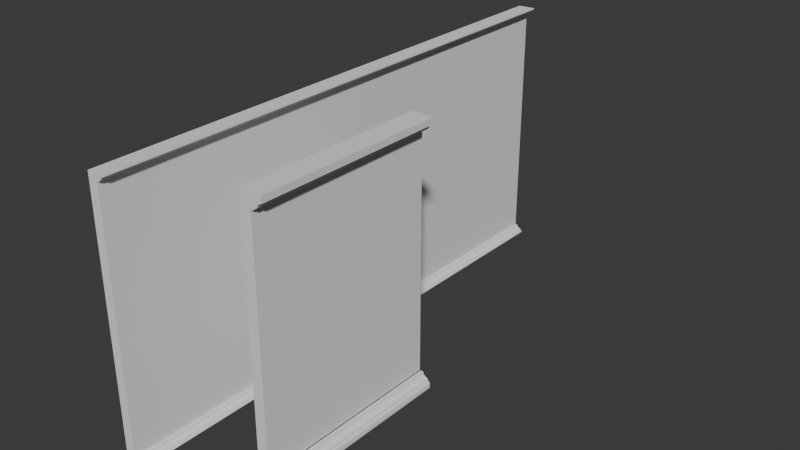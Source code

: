 # Source: paredesesc.blend  (saved by Blender 4.5.91; exported with 4.5.12 LTS)
import bpy
from mathutils import Matrix  # noqa: F401  (used for matrix-valued properties, if any)

bpy.ops.wm.read_factory_settings(use_empty=True)
scene = bpy.context.scene
scene.name = 'Scene'

# ---- node groups
ng_smooth_by_angle = bpy.data.node_groups.new('Smooth by Angle', 'GeometryNodeTree')
_s = ng_smooth_by_angle.interface.new_socket(name='Mesh', in_out='OUTPUT', socket_type='NodeSocketGeometry')
_s = ng_smooth_by_angle.interface.new_socket(name='Mesh', in_out='INPUT', socket_type='NodeSocketGeometry')
_s = ng_smooth_by_angle.interface.new_socket(name='Angle', in_out='INPUT', socket_type='NodeSocketFloat')
_s.subtype = 'ANGLE'
_s.default_value = 0.5236
_s.min_value = 0.0
_s.max_value = 3.142
_s.description = 'Maximum face angle for smooth edges'
_s = ng_smooth_by_angle.interface.new_socket(name='Ignore Sharpness', in_out='INPUT', socket_type='NodeSocketBool')
_s.force_non_field = True
ng_smooth_by_angle.description = 'Set the sharpness of mesh edges based on the angle between the neighboring faces'
ng_smooth_by_angle.is_modifier = True
_N = ng_smooth_by_angle.nodes; _L = ng_smooth_by_angle.links
n0 = _N.new('GeometryNodeSetShadeSmooth'); n0.name = 'Set Shade Smooth'; n0.location = (120, -80)
n0.domain = 'EDGE'
n1 = _N.new('GeometryNodeSetShadeSmooth'); n1.name = 'Set Shade Smooth.001'; n1.location = (300, -80)
n2 = _N.new('NodeGroupOutput'); n2.name = 'Group Output'; n2.location = (480, -80)
n3 = _N.new('GeometryNodeInputMeshEdgeAngle'); n3.name = 'Edge Angle'; n3.location = (-440, -240)
n4 = _N.new('NodeGroupInput'); n4.name = 'Group Input'; n4.location = (-80, -80)
n5 = _N.new('GeometryNodeInputEdgeSmooth'); n5.name = 'Is Edge Smooth'; n5.location = (-260, -120)
n6 = _N.new('GeometryNodeInputShadeSmooth'); n6.name = 'Is Shade Smooth'; n6.location = (-440, -397)
n7 = _N.new('FunctionNodeCompare'); n7.name = 'Compare'; n7.location = (-260, -260)
n7.operation = 'LESS_EQUAL'
n7.inputs[6].default_value = (0.0, 0.0, 0.0, 0.0)
n7.inputs[7].default_value = (0.0, 0.0, 0.0, 0.0)
n8 = _N.new('FunctionNodeBooleanMath'); n8.name = 'Boolean Math.001'; n8.location = (-80, -260)
n9 = _N.new('NodeGroupInput'); n9.name = 'Group Input.001'; n9.location = (-440, -329)
n10 = _N.new('NodeGroupInput'); n10.name = 'Group Input.002'; n10.location = (-259, -189)
n11 = _N.new('FunctionNodeBooleanMath'); n11.name = 'Boolean Math'; n11.location = (-80, -149)
n11.operation = 'OR'
n12 = _N.new('FunctionNodeBooleanMath'); n12.name = 'Boolean Math.002'; n12.location = (-260, -380)
n12.operation = 'OR'
n13 = _N.new('NodeGroupInput'); n13.name = 'Group Input.003'; n13.location = (-440, -460)
_L.new(n3.outputs[0], n7.inputs[0])
_L.new(n1.outputs[0], n2.inputs[0])
_L.new(n9.outputs[1], n7.inputs[1])
_L.new(n7.outputs[0], n8.inputs[0])
_L.new(n4.outputs[0], n0.inputs[0])
_L.new(n0.outputs[0], n1.inputs[0])
_L.new(n8.outputs[0], n0.inputs[2])
_L.new(n10.outputs[2], n11.inputs[1])
_L.new(n5.outputs[0], n11.inputs[0])
_L.new(n11.outputs[0], n0.inputs[1])
_L.new(n13.outputs[2], n12.inputs[1])
_L.new(n6.outputs[0], n12.inputs[0])
_L.new(n12.outputs[0], n8.inputs[1])
n2.is_active_output = True

# ---- world
world_world = bpy.data.worlds.new('World'); scene.world = world_world
world_world.use_nodes = True; world_world.node_tree.nodes.clear()
_N = world_world.node_tree.nodes; _L = world_world.node_tree.links
n0 = _N.new('ShaderNodeOutputWorld'); n0.name = 'World Output'; n0.location = (200, 100)
n1 = _N.new('ShaderNodeBackground'); n1.name = 'Background'; n1.location = (-200, 100)
n1.inputs[0].default_value = (0.05088, 0.05088, 0.05088, 1.0)
_L.new(n1.outputs[0], n0.inputs[0])
n0.is_active_output = True
world_world.color = (0.05088, 0.05088, 0.05088)
world_world.sun_shadow_jitter_overblur = 0.0

# ---- meshes
me_cube_001 = bpy.data.meshes.new('Cube.001')
me_cube_001.from_pydata([(0.14, 4.7, 5.795), (0.14, 4.7, -5.795), (0.14, -4.7, 5.795), (0.14, -4.7, -5.795), (0.7151, 4.7, -6.5), (0.7151, -4.7, -6.5), (0.7151, 4.7, 6.5), (0.7151, -4.7, 6.5), (0.2337, 4.7, -5.795), (0.7151, 4.7, -6.277), (0.3179, 4.7, -5.795), (0.3728, 4.7, -5.927), (0.4262, 4.7, -5.988), (0.5138, 4.7, -6.025), (0.5865, 4.7, -6.068), (0.6188, 4.7, -6.156), (0.6765, 4.7, -6.2), (0.7151, -4.7, -6.277), (0.2337, -4.7, -5.795), (0.6765, -4.7, -6.2), (0.6188, -4.7, -6.156), (0.5865, -4.7, -6.068), (0.5138, -4.7, -6.025), (0.4262, -4.7, -5.988), (0.3728, -4.7, -5.927), (0.3179, -4.7, -5.795), (0.7151, 4.7, 6.277), (0.2337, 4.7, 5.795), (0.7151, 4.7, 6.192), (0.5836, 4.7, 6.138), (0.5225, 4.7, 6.084), (0.485, 4.7, 5.996), (0.4421, 4.7, 5.924), (0.354, 4.7, 5.892), (0.3107, 4.7, 5.834), (0.2337, -4.7, 5.795), (0.7151, -4.7, 6.277), (0.3107, -4.7, 5.834), (0.354, -4.7, 5.892), (0.4421, -4.7, 5.924), (0.485, -4.7, 5.996), (0.5225, -4.7, 6.084), (0.5836, -4.7, 6.138), (0.7151, -4.7, 6.192), (-0.3853, 4.7, 5.795), (-0.3853, 4.7, -5.795), (-0.3853, -4.7, 5.795), (-0.3853, -4.7, -5.795), (-0.3853, 4.7, -6.5), (-0.3853, -4.7, -6.5), (-0.3853, 4.7, 6.5), (-0.3853, -4.7, 6.5), (-0.3853, 4.7, -5.795), (-0.3853, 4.7, -6.277), (-0.3853, 4.7, -5.795), (-0.3853, 4.7, -5.927), (-0.3853, 4.7, -5.988), (-0.3853, 4.7, -6.025), (-0.3853, 4.7, -6.068), (-0.3853, 4.7, -6.156), (-0.3853, 4.7, -6.2), (-0.3853, -4.7, -6.277), (-0.3853, -4.7, -5.795), (-0.3853, -4.7, -6.2), (-0.3853, -4.7, -6.156), (-0.3853, -4.7, -6.068), (-0.3853, -4.7, -6.025), (-0.3853, -4.7, -5.988), (-0.3853, -4.7, -5.927), (-0.3853, -4.7, -5.795), (-0.3853, 4.7, 6.277), (-0.3853, 4.7, 5.795), (-0.3853, 4.7, 6.192), (-0.3853, 4.7, 6.138), (-0.3853, 4.7, 6.084), (-0.3853, 4.7, 5.996), (-0.3853, 4.7, 5.924), (-0.3853, 4.7, 5.892), (-0.3853, 4.7, 5.834), (-0.3853, -4.7, 5.795), (-0.3853, -4.7, 6.277), (-0.3853, -4.7, 5.834), (-0.3853, -4.7, 5.892), (-0.3853, -4.7, 5.924), (-0.3853, -4.7, 5.996), (-0.3853, -4.7, 6.084), (-0.3853, -4.7, 6.138), (-0.3853, -4.7, 6.192)], [], [(1, 0, 2, 3), (8, 18, 25, 10), (10, 25, 24, 11), (11, 24, 23, 12), (12, 23, 22, 13), (13, 22, 21, 14), (14, 21, 20, 15), (15, 20, 19, 16), (16, 19, 17, 9), (26, 36, 43, 28), (28, 43, 42, 29), (29, 42, 41, 30), (30, 41, 40, 31), (31, 40, 39, 32), (32, 39, 38, 33), (33, 38, 37, 34), (34, 37, 35, 27), (4, 9, 17, 5), (1, 3, 18, 8), (26, 6, 7, 36), (2, 0, 27, 35), (13, 14, 58, 57), (8, 10, 54, 52), (43, 36, 80, 87), (27, 0, 44, 71), (21, 22, 66, 65), (32, 33, 77, 76), (6, 26, 70, 50), (38, 39, 83, 82), (25, 18, 62, 69), (28, 29, 73, 72), (36, 7, 51, 80), (14, 15, 59, 58), (42, 43, 87, 86), (2, 35, 79, 46), (20, 21, 65, 64), (33, 34, 78, 77), (10, 11, 55, 54), (37, 38, 82, 81), (24, 25, 69, 68), (29, 30, 74, 73), (15, 16, 60, 59), (41, 42, 86, 85), (19, 20, 64, 63), (34, 27, 71, 78), (11, 12, 56, 55), (0, 1, 45, 44), (35, 37, 81, 79), (23, 24, 68, 67), (30, 31, 75, 74), (3, 2, 46, 47), (16, 9, 53, 60), (40, 41, 85, 84), (17, 19, 63, 61), (9, 4, 48, 53), (12, 13, 57, 56), (5, 17, 61, 49), (22, 23, 67, 66), (31, 32, 76, 75), (26, 28, 72, 70), (1, 8, 52, 45), (39, 40, 84, 83), (18, 3, 47, 62), (49, 61, 53, 48), (61, 63, 60, 53), (63, 64, 59, 60), (64, 65, 58, 59), (65, 66, 57, 58), (66, 67, 56, 57), (67, 68, 55, 56), (68, 69, 54, 55), (69, 62, 52, 54), (62, 47, 45, 52), (47, 46, 44, 45), (46, 79, 71, 44), (79, 81, 78, 71), (81, 82, 77, 78), (82, 83, 76, 77), (83, 84, 75, 76), (84, 85, 74, 75), (85, 86, 73, 74), (86, 87, 72, 73), (87, 80, 70, 72), (80, 51, 50, 70), (6, 50, 51, 7), (5, 49, 48, 4)])
me_cube_001.polygons.foreach_set('use_smooth', [True] * 86)
_uv = me_cube_001.uv_layers.new(name='UVMap')
_uv.uv.foreach_set('vector', [0.3918, 0.5, 0.6082, 0.5, 0.6082, 0.75, 0.3918, 0.75, 0.3918, 0.5, 0.3918, 0.75, 0.3918, 0.75, 0.3918, 0.5, 0.3918, 0.5, 0.3918, 0.75, 0.3914, 0.75, 0.3914, 0.5, 0.3914, 0.5, 0.3914, 0.75, 0.3911, 0.75, 0.3911, 0.5, 0.3911, 0.5, 0.3911, 0.75, 0.3909, 0.75, 0.3909, 0.5, 0.3909, 0.5, 0.3909, 0.75, 0.3853, 0.75, 0.3853, 0.5, 0.3853, 0.5, 0.3853, 0.75, 0.3832, 0.75, 0.3832, 0.5, 0.3832, 0.5, 0.3832, 0.75, 0.3822, 0.75, 0.3822, 0.5, 0.3822, 0.5, 0.3822, 0.75, 0.3803, 0.75, 0.3803, 0.5, 0.6197, 0.5, 0.6197, 0.75, 0.6177, 0.75, 0.6177, 0.5, 0.6177, 0.5, 0.6177, 0.75, 0.6164, 0.75, 0.6164, 0.5, 0.6164, 0.5, 0.6164, 0.75, 0.6151, 0.75, 0.6151, 0.5, 0.6151, 0.5, 0.6151, 0.75, 0.609, 0.75, 0.609, 0.5, 0.609, 0.5, 0.609, 0.75, 0.6087, 0.75, 0.6087, 0.5, 0.6087, 0.5, 0.6087, 0.75, 0.6086, 0.75, 0.6086, 0.5, 0.6086, 0.5, 0.6086, 0.75, 0.6084, 0.75, 0.6084, 0.5, 0.6084, 0.5, 0.6084, 0.75, 0.6082, 0.75, 0.6082, 0.5, 0.375, 0.5, 0.3803, 0.5, 0.3803, 0.75, 0.375, 0.75, 0.3918, 0.5, 0.3918, 0.75, 0.3918, 0.75, 0.3918, 0.5, 0.6197, 0.5, 0.625, 0.5, 0.625, 0.75, 0.6197, 0.75, 0.6082, 0.75, 0.6082, 0.5, 0.6082, 0.5, 0.6082, 0.75, 0.3909, 0.5, 0.3853, 0.5, 0.3853, 0.5, 0.3909, 0.5, 0.3918, 0.5, 0.3918, 0.5, 0.3918, 0.5, 0.3918, 0.5, 0.6177, 0.75, 0.6197, 0.75, 0.6197, 0.75, 0.6177, 0.75, 0.6082, 0.5, 0.6082, 0.5, 0.6082, 0.5, 0.6082, 0.5, 0.3853, 0.75, 0.3909, 0.75, 0.3909, 0.75, 0.3853, 0.75, 0.6087, 0.5, 0.6086, 0.5, 0.6086, 0.5, 0.6087, 0.5, 0.625, 0.5, 0.6197, 0.5, 0.6197, 0.5, 0.625, 0.5, 0.6086, 0.75, 0.6087, 0.75, 0.6087, 0.75, 0.6086, 0.75, 0.3918, 0.75, 0.3918, 0.75, 0.3918, 0.75, 0.3918, 0.75, 0.6177, 0.5, 0.6164, 0.5, 0.6164, 0.5, 0.6177, 0.5, 0.6197, 0.75, 0.625, 0.75, 0.625, 0.75, 0.6197, 0.75, 0.3853, 0.5, 0.3832, 0.5, 0.3832, 0.5, 0.3853, 0.5, 0.6164, 0.75, 0.6177, 0.75, 0.6177, 0.75, 0.6164, 0.75, 0.6082, 0.75, 0.6082, 0.75, 0.6082, 0.75, 0.6082, 0.75, 0.3832, 0.75, 0.3853, 0.75, 0.3853, 0.75, 0.3832, 0.75, 0.6086, 0.5, 0.6084, 0.5, 0.6084, 0.5, 0.6086, 0.5, 0.3918, 0.5, 0.3914, 0.5, 0.3914, 0.5, 0.3918, 0.5, 0.6084, 0.75, 0.6086, 0.75, 0.6086, 0.75, 0.6084, 0.75, 0.3914, 0.75, 0.3918, 0.75, 0.3918, 0.75, 0.3914, 0.75, 0.6164, 0.5, 0.6151, 0.5, 0.6151, 0.5, 0.6164, 0.5, 0.3832, 0.5, 0.3822, 0.5, 0.3822, 0.5, 0.3832, 0.5, 0.6151, 0.75, 0.6164, 0.75, 0.6164, 0.75, 0.6151, 0.75, 0.3822, 0.75, 0.3832, 0.75, 0.3832, 0.75, 0.3822, 0.75, 0.6084, 0.5, 0.6082, 0.5, 0.6082, 0.5, 0.6084, 0.5, 0.3914, 0.5, 0.3911, 0.5, 0.3911, 0.5, 0.3914, 0.5, 0.6082, 0.5, 0.3918, 0.5, 0.3918, 0.5, 0.6082, 0.5, 0.6082, 0.75, 0.6084, 0.75, 0.6084, 0.75, 0.6082, 0.75, 0.3911, 0.75, 0.3914, 0.75, 0.3914, 0.75, 0.3911, 0.75, 0.6151, 0.5, 0.609, 0.5, 0.609, 0.5, 0.6151, 0.5, 0.3918, 0.75, 0.6082, 0.75, 0.6082, 0.75, 0.3918, 0.75, 0.3822, 0.5, 0.3803, 0.5, 0.3803, 0.5, 0.3822, 0.5, 0.609, 0.75, 0.6151, 0.75, 0.6151, 0.75, 0.609, 0.75, 0.3803, 0.75, 0.3822, 0.75, 0.3822, 0.75, 0.3803, 0.75, 0.3803, 0.5, 0.375, 0.5, 0.375, 0.5, 0.3803, 0.5, 0.3911, 0.5, 0.3909, 0.5, 0.3909, 0.5, 0.3911, 0.5, 0.375, 0.75, 0.3803, 0.75, 0.3803, 0.75, 0.375, 0.75, 0.3909, 0.75, 0.3911, 0.75, 0.3911, 0.75, 0.3909, 0.75, 0.609, 0.5, 0.6087, 0.5, 0.6087, 0.5, 0.609, 0.5, 0.6197, 0.5, 0.6177, 0.5, 0.6177, 0.5, 0.6197, 0.5, 0.3918, 0.5, 0.3918, 0.5, 0.3918, 0.5, 0.3918, 0.5, 0.6087, 0.75, 0.609, 0.75, 0.609, 0.75, 0.6087, 0.75, 0.3918, 0.75, 0.3918, 0.75, 0.3918, 0.75, 0.3918, 0.75, 0.375, 0.75, 0.3803, 0.75, 0.3803, 0.5, 0.375, 0.5, 0.3803, 0.75, 0.3822, 0.75, 0.3822, 0.5, 0.3803, 0.5, 0.3822, 0.75, 0.3832, 0.75, 0.3832, 0.5, 0.3822, 0.5, 0.3832, 0.75, 0.3853, 0.75, 0.3853, 0.5, 0.3832, 0.5, 0.3853, 0.75, 0.3909, 0.75, 0.3909, 0.5, 0.3853, 0.5, 0.3909, 0.75, 0.3911, 0.75, 0.3911, 0.5, 0.3909, 0.5, 0.3911, 0.75, 0.3914, 0.75, 0.3914, 0.5, 0.3911, 0.5, 0.3914, 0.75, 0.3918, 0.75, 0.3918, 0.5, 0.3914, 0.5, 0.3918, 0.75, 0.3918, 0.75, 0.3918, 0.5, 0.3918, 0.5, 0.3918, 0.75, 0.3918, 0.75, 0.3918, 0.5, 0.3918, 0.5, 0.3918, 0.75, 0.6082, 0.75, 0.6082, 0.5, 0.3918, 0.5, 0.6082, 0.75, 0.6082, 0.75, 0.6082, 0.5, 0.6082, 0.5, 0.6082, 0.75, 0.6084, 0.75, 0.6084, 0.5, 0.6082, 0.5, 0.6084, 0.75, 0.6086, 0.75, 0.6086, 0.5, 0.6084, 0.5, 0.6086, 0.75, 0.6087, 0.75, 0.6087, 0.5, 0.6086, 0.5, 0.6087, 0.75, 0.609, 0.75, 0.609, 0.5, 0.6087, 0.5, 0.609, 0.75, 0.6151, 0.75, 0.6151, 0.5, 0.609, 0.5, 0.6151, 0.75, 0.6164, 0.75, 0.6164, 0.5, 0.6151, 0.5, 0.6164, 0.75, 0.6177, 0.75, 0.6177, 0.5, 0.6164, 0.5, 0.6177, 0.75, 0.6197, 0.75, 0.6197, 0.5, 0.6177, 0.5, 0.6197, 0.75, 0.625, 0.75, 0.625, 0.5, 0.6197, 0.5, 0.625, 0.5, 0.625, 0.5, 0.625, 0.75, 0.625, 0.75, 0.375, 0.75, 0.375, 0.75, 0.375, 0.5, 0.375, 0.5])
me_cube_001.update()
me_cube_002 = bpy.data.meshes.new('Cube.002')
me_cube_002.from_pydata([(-0.2458, 4.48, -6.267), (-0.2458, 4.48, -6.171), (-0.2458, 4.48, -6.522), (-0.2458, 4.48, -6.171), (-0.2458, -4.52, 6.478), (-0.2458, 4.48, 6.478), (-0.2458, -4.52, -6.522), (-0.2458, 4.48, -6.522), (-0.2458, -4.52, -6.171), (-0.2458, -4.52, 6.126), (-0.2458, 4.48, -6.171), (-0.2458, 4.48, 6.126), (0.2, 4.5, 6.149), (0.2, 4.5, -6.149), (0.2, -4.5, 6.149), (0.2, -4.5, -6.149), (-0.2458, 4.48, -6.434), (0.6355, 4.5, -6.5), (0.6355, -4.5, -6.5), (0.6355, 4.5, 6.5), (0.6355, -4.5, 6.5), (-0.2458, 4.48, -6.37), (-0.2458, 4.48, -6.339), (-0.2458, 4.48, -6.312), (0.2487, 4.5, -6.149), (0.6355, 4.5, -6.5), (0.3164, 4.5, -6.149), (0.3605, 4.5, -6.245), (0.4034, 4.5, -6.289), (0.4738, 4.5, -6.317), (0.5322, 4.5, -6.348), (0.5581, 4.5, -6.412), (0.5871, 4.5, -6.412), (0.6045, 4.5, -6.444), (0.6355, -4.5, -6.5), (0.2487, -4.5, -6.149), (0.6045, -4.5, -6.444), (0.5871, -4.5, -6.412), (0.5581, -4.5, -6.412), (0.5322, -4.5, -6.348), (0.4738, -4.5, -6.317), (0.4034, -4.5, -6.289), (0.3605, -4.5, -6.245), (0.3164, -4.5, -6.149), (0.6355, 4.5, 6.5), (0.2487, 4.5, 6.149), (0.6355, 4.5, 6.439), (0.5299, 4.5, 6.398), (0.4808, 4.5, 6.359), (0.4506, 4.5, 6.296), (0.4162, 4.5, 6.242), (0.3454, 4.5, 6.219), (0.3454, 4.5, 6.193), (0.3106, 4.5, 6.177), (0.2487, -4.5, 6.149), (0.6355, -4.5, 6.5), (0.3106, -4.5, 6.177), (0.3454, -4.5, 6.193), (0.3454, -4.5, 6.219), (0.4162, -4.5, 6.242), (0.4506, -4.5, 6.296), (0.4808, -4.5, 6.359), (0.5299, -4.5, 6.398), (0.6355, -4.5, 6.439), (-0.2458, 4.48, -6.434), (-0.2458, 4.48, -6.466), (-0.2458, -4.52, -6.522), (-0.2458, -4.52, -6.171), (-0.2458, -4.52, -6.466), (-0.2458, -4.52, -6.434), (-0.2458, -4.52, -6.434), (-0.2458, -4.52, -6.37), (-0.2458, -4.52, -6.339), (-0.2458, -4.52, -6.312), (-0.2458, -4.52, -6.267), (-0.2458, -4.52, -6.171), (-0.2458, 4.48, 6.478), (-0.2458, 4.48, 6.126), (-0.2458, 4.48, 6.416), (-0.2458, 4.48, 6.376), (-0.2458, 4.48, 6.337), (-0.2458, 4.48, 6.273), (-0.2458, 4.48, 6.22), (-0.2458, 4.48, 6.197), (-0.2458, 4.48, 6.17), (-0.2458, 4.48, 6.154), (-0.2458, -4.52, 6.126), (-0.2458, -4.52, 6.478), (-0.2458, -4.52, 6.154), (-0.2458, -4.52, 6.17), (-0.2458, -4.52, 6.197), (-0.2458, -4.52, 6.22), (-0.2458, -4.52, 6.273), (-0.2458, -4.52, 6.337), (-0.2458, -4.52, 6.376), (-0.2458, -4.52, 6.416)], [], [(37, 38, 70, 69), (45, 12, 11, 77), (62, 63, 95, 94), (31, 32, 64, 16), (35, 15, 8, 67), (46, 47, 79, 78), (42, 43, 75, 74), (58, 59, 91, 90), (55, 20, 4, 87), (13, 12, 14, 15), (18, 34, 66, 6), (26, 27, 0, 1), (50, 51, 83, 82), (38, 39, 71, 70), (41, 42, 74, 73), (19, 44, 76, 5), (27, 28, 23, 0), (32, 33, 65, 64), (47, 48, 80, 79), (57, 58, 90, 89), (25, 17, 7, 2), (51, 52, 84, 83), (24, 35, 43, 26), (26, 43, 42, 27), (27, 42, 41, 28), (28, 41, 40, 29), (29, 40, 39, 30), (30, 39, 38, 31), (31, 38, 37, 32), (32, 37, 36, 33), (33, 36, 34, 25), (44, 55, 63, 46), (46, 63, 62, 47), (47, 62, 61, 48), (48, 61, 60, 49), (49, 60, 59, 50), (50, 59, 58, 51), (51, 58, 57, 52), (52, 57, 56, 53), (53, 56, 54, 45), (63, 55, 87, 95), (17, 25, 34, 18), (13, 15, 35, 24), (30, 31, 16, 21), (13, 24, 3, 10), (44, 19, 20, 55), (14, 12, 45, 54), (43, 35, 67, 75), (61, 62, 94, 93), (14, 54, 86, 9), (36, 37, 69, 68), (52, 53, 85, 84), (28, 29, 22, 23), (56, 57, 89, 88), (40, 41, 73, 72), (48, 49, 81, 80), (33, 25, 2, 65), (60, 61, 93, 92), (34, 36, 68, 66), (53, 45, 77, 85), (29, 30, 21, 22), (12, 13, 10, 11), (24, 26, 1, 3), (54, 56, 88, 86), (39, 40, 72, 71), (49, 50, 82, 81), (44, 46, 78, 76), (59, 60, 92, 91), (15, 14, 9, 8), (5, 76, 87, 4), (76, 78, 95, 87), (78, 79, 94, 95), (79, 80, 93, 94), (80, 81, 92, 93), (81, 82, 91, 92), (82, 83, 90, 91), (83, 84, 89, 90), (84, 85, 88, 89), (85, 77, 86, 88), (77, 11, 9, 86), (11, 10, 8, 9), (10, 3, 67, 8), (3, 1, 75, 67), (1, 0, 74, 75), (0, 23, 73, 74), (23, 22, 72, 73), (22, 21, 71, 72), (21, 16, 70, 71), (16, 64, 69, 70), (64, 65, 68, 69), (65, 2, 66, 68), (2, 7, 6, 66), (19, 5, 4, 20), (17, 18, 6, 7)])
me_cube_002.polygons.foreach_set('use_smooth', [True] * 94)
_uv = me_cube_002.uv_layers.new(name='UVMap')
_uv.uv.foreach_set('vector', [0.3958, 0.75, 0.3958, 0.75, 0.3958, 0.75, 0.3958, 0.75, 0.5417, 0.5, 0.5417, 0.5, 0.5417, 0.5, 0.5417, 0.5, 0.6009, 0.75, 0.6104, 0.75, 0.6104, 0.75, 0.6009, 0.75, 0.3958, 0.5, 0.3958, 0.5, 0.3958, 0.5, 0.3958, 0.5, 0.4583, 0.75, 0.4583, 0.75, 0.4583, 0.75, 0.4583, 0.75, 0.6104, 0.5, 0.6009, 0.5, 0.6009, 0.5, 0.6104, 0.5, 0.457, 0.75, 0.4583, 0.75, 0.4583, 0.75, 0.457, 0.75, 0.5433, 0.75, 0.5433, 0.75, 0.5433, 0.75, 0.5433, 0.75, 0.625, 0.75, 0.625, 0.75, 0.625, 0.75, 0.625, 0.75, 0.4583, 0.5, 0.5417, 0.5, 0.5417, 0.75, 0.4583, 0.75, 0.375, 0.75, 0.375, 0.75, 0.375, 0.75, 0.375, 0.75, 0.4583, 0.5, 0.457, 0.5, 0.457, 0.5, 0.4583, 0.5, 0.5433, 0.5, 0.5433, 0.5, 0.5433, 0.5, 0.5433, 0.5, 0.3958, 0.75, 0.4111, 0.75, 0.4111, 0.75, 0.3958, 0.75, 0.4559, 0.75, 0.457, 0.75, 0.457, 0.75, 0.4559, 0.75, 0.625, 0.5, 0.625, 0.5, 0.625, 0.5, 0.625, 0.5, 0.457, 0.5, 0.4559, 0.5, 0.4559, 0.5, 0.457, 0.5, 0.3958, 0.5, 0.3883, 0.5, 0.3883, 0.5, 0.3958, 0.5, 0.6009, 0.5, 0.5917, 0.5, 0.5917, 0.5, 0.6009, 0.5, 0.5431, 0.75, 0.5433, 0.75, 0.5433, 0.75, 0.5431, 0.75, 0.375, 0.5, 0.375, 0.5, 0.375, 0.5, 0.375, 0.5, 0.5433, 0.5, 0.5431, 0.5, 0.5431, 0.5, 0.5433, 0.5, 0.4583, 0.5, 0.4583, 0.75, 0.4583, 0.75, 0.4583, 0.5, 0.4583, 0.5, 0.4583, 0.75, 0.457, 0.75, 0.457, 0.5, 0.457, 0.5, 0.457, 0.75, 0.4559, 0.75, 0.4559, 0.5, 0.4559, 0.5, 0.4559, 0.75, 0.4556, 0.75, 0.4556, 0.5, 0.4556, 0.5, 0.4556, 0.75, 0.4111, 0.75, 0.4111, 0.5, 0.4111, 0.5, 0.4111, 0.75, 0.3958, 0.75, 0.3958, 0.5, 0.3958, 0.5, 0.3958, 0.75, 0.3958, 0.75, 0.3958, 0.5, 0.3958, 0.5, 0.3958, 0.75, 0.3883, 0.75, 0.3883, 0.5, 0.3883, 0.5, 0.3883, 0.75, 0.375, 0.75, 0.375, 0.5, 0.625, 0.5, 0.625, 0.75, 0.6104, 0.75, 0.6104, 0.5, 0.6104, 0.5, 0.6104, 0.75, 0.6009, 0.75, 0.6009, 0.5, 0.6009, 0.5, 0.6009, 0.75, 0.5917, 0.75, 0.5917, 0.5, 0.5917, 0.5, 0.5917, 0.75, 0.5765, 0.75, 0.5765, 0.5, 0.5765, 0.5, 0.5765, 0.75, 0.5433, 0.75, 0.5433, 0.5, 0.5433, 0.5, 0.5433, 0.75, 0.5433, 0.75, 0.5433, 0.5, 0.5433, 0.5, 0.5433, 0.75, 0.5431, 0.75, 0.5431, 0.5, 0.5431, 0.5, 0.5431, 0.75, 0.5423, 0.75, 0.5423, 0.5, 0.5423, 0.5, 0.5423, 0.75, 0.5417, 0.75, 0.5417, 0.5, 0.6104, 0.75, 0.625, 0.75, 0.625, 0.75, 0.6104, 0.75, 0.375, 0.5, 0.375, 0.5, 0.375, 0.75, 0.375, 0.75, 0.4583, 0.5, 0.4583, 0.75, 0.4583, 0.75, 0.4583, 0.5, 0.4111, 0.5, 0.3958, 0.5, 0.3958, 0.5, 0.4111, 0.5, 0.4583, 0.5, 0.4583, 0.5, 0.4583, 0.5, 0.4583, 0.5, 0.625, 0.5, 0.625, 0.5, 0.625, 0.75, 0.625, 0.75, 0.5417, 0.75, 0.5417, 0.5, 0.5417, 0.5, 0.5417, 0.75, 0.4583, 0.75, 0.4583, 0.75, 0.4583, 0.75, 0.4583, 0.75, 0.5917, 0.75, 0.6009, 0.75, 0.6009, 0.75, 0.5917, 0.75, 0.5417, 0.75, 0.5417, 0.75, 0.5417, 0.75, 0.5417, 0.75, 0.3883, 0.75, 0.3958, 0.75, 0.3958, 0.75, 0.3883, 0.75, 0.5431, 0.5, 0.5423, 0.5, 0.5423, 0.5, 0.5431, 0.5, 0.4559, 0.5, 0.4556, 0.5, 0.4556, 0.5, 0.4559, 0.5, 0.5423, 0.75, 0.5431, 0.75, 0.5431, 0.75, 0.5423, 0.75, 0.4556, 0.75, 0.4559, 0.75, 0.4559, 0.75, 0.4556, 0.75, 0.5917, 0.5, 0.5765, 0.5, 0.5765, 0.5, 0.5917, 0.5, 0.3883, 0.5, 0.375, 0.5, 0.375, 0.5, 0.3883, 0.5, 0.5765, 0.75, 0.5917, 0.75, 0.5917, 0.75, 0.5765, 0.75, 0.375, 0.75, 0.3883, 0.75, 0.3883, 0.75, 0.375, 0.75, 0.5423, 0.5, 0.5417, 0.5, 0.5417, 0.5, 0.5423, 0.5, 0.4556, 0.5, 0.4111, 0.5, 0.4111, 0.5, 0.4556, 0.5, 0.5417, 0.5, 0.4583, 0.5, 0.4583, 0.5, 0.5417, 0.5, 0.4583, 0.5, 0.4583, 0.5, 0.4583, 0.5, 0.4583, 0.5, 0.5417, 0.75, 0.5423, 0.75, 0.5423, 0.75, 0.5417, 0.75, 0.4111, 0.75, 0.4556, 0.75, 0.4556, 0.75, 0.4111, 0.75, 0.5765, 0.5, 0.5433, 0.5, 0.5433, 0.5, 0.5765, 0.5, 0.625, 0.5, 0.6104, 0.5, 0.6104, 0.5, 0.625, 0.5, 0.5433, 0.75, 0.5765, 0.75, 0.5765, 0.75, 0.5433, 0.75, 0.4583, 0.75, 0.5417, 0.75, 0.5417, 0.75, 0.4583, 0.75, 0.625, 0.5, 0.625, 0.5, 0.625, 0.75, 0.625, 0.75, 0.625, 0.5, 0.6104, 0.5, 0.6104, 0.75, 0.625, 0.75, 0.6104, 0.5, 0.6009, 0.5, 0.6009, 0.75, 0.6104, 0.75, 0.6009, 0.5, 0.5917, 0.5, 0.5917, 0.75, 0.6009, 0.75, 0.5917, 0.5, 0.5765, 0.5, 0.5765, 0.75, 0.5917, 0.75, 0.5765, 0.5, 0.5433, 0.5, 0.5433, 0.75, 0.5765, 0.75, 0.5433, 0.5, 0.5433, 0.5, 0.5433, 0.75, 0.5433, 0.75, 0.5433, 0.5, 0.5431, 0.5, 0.5431, 0.75, 0.5433, 0.75, 0.5431, 0.5, 0.5423, 0.5, 0.5423, 0.75, 0.5431, 0.75, 0.5423, 0.5, 0.5417, 0.5, 0.5417, 0.75, 0.5423, 0.75, 0.5417, 0.5, 0.5417, 0.5, 0.5417, 0.75, 0.5417, 0.75, 0.5417, 0.5, 0.4583, 0.5, 0.4583, 0.75, 0.5417, 0.75, 0.4583, 0.5, 0.4583, 0.5, 0.4583, 0.75, 0.4583, 0.75, 0.4583, 0.5, 0.4583, 0.5, 0.4583, 0.75, 0.4583, 0.75, 0.4583, 0.5, 0.457, 0.5, 0.457, 0.75, 0.4583, 0.75, 0.457, 0.5, 0.4559, 0.5, 0.4559, 0.75, 0.457, 0.75, 0.4559, 0.5, 0.4556, 0.5, 0.4556, 0.75, 0.4559, 0.75, 0.4556, 0.5, 0.4111, 0.5, 0.4111, 0.75, 0.4556, 0.75, 0.4111, 0.5, 0.3958, 0.5, 0.3958, 0.75, 0.4111, 0.75, 0.3958, 0.5, 0.3958, 0.5, 0.3958, 0.75, 0.3958, 0.75, 0.3958, 0.5, 0.3883, 0.5, 0.3883, 0.75, 0.3958, 0.75, 0.3883, 0.5, 0.375, 0.5, 0.375, 0.75, 0.3883, 0.75, 0.375, 0.5, 0.375, 0.5, 0.375, 0.75, 0.375, 0.75, 0.625, 0.5, 0.625, 0.5, 0.625, 0.75, 0.625, 0.75, 0.375, 0.5, 0.375, 0.75, 0.375, 0.75, 0.375, 0.5])
me_cube_002.update()
me_cube_003 = bpy.data.meshes.new('Cube.003')
me_cube_003.from_pydata([(-0.2458, 4.48, -6.267), (-0.2458, 4.48, -6.171), (-0.2458, 4.48, -6.522), (-0.2458, 4.48, -6.171), (-0.2458, -4.52, 6.478), (-0.2458, 4.48, 6.478), (-0.2458, -4.52, -6.522), (-0.2458, 4.48, -6.522), (-0.2458, -4.52, -6.171), (-0.2458, -4.52, 6.126), (-0.2458, 4.48, -6.171), (-0.2458, 4.48, 6.126), (0.2, 4.5, 6.149), (0.2, 4.5, -6.149), (0.2, -4.5, 6.149), (0.2, -4.5, -6.149), (-0.2458, 4.48, -6.434), (0.6355, 4.5, -6.5), (0.6355, -4.5, -6.5), (0.6355, 4.5, 6.5), (0.6355, -4.5, 6.5), (-0.2458, 4.48, -6.37), (-0.2458, 4.48, -6.339), (-0.2458, 4.48, -6.312), (0.2487, 4.5, -6.149), (0.6355, 4.5, -6.5), (0.3164, 4.5, -6.149), (0.3605, 4.5, -6.245), (0.4034, 4.5, -6.289), (0.4738, 4.5, -6.317), (0.5322, 4.5, -6.348), (0.5581, 4.5, -6.412), (0.5871, 4.5, -6.412), (0.6045, 4.5, -6.444), (0.6355, -4.5, -6.5), (0.2487, -4.5, -6.149), (0.6045, -4.5, -6.444), (0.5871, -4.5, -6.412), (0.5581, -4.5, -6.412), (0.5322, -4.5, -6.348), (0.4738, -4.5, -6.317), (0.4034, -4.5, -6.289), (0.3605, -4.5, -6.245), (0.3164, -4.5, -6.149), (0.6355, 4.5, 6.5), (0.2487, 4.5, 6.149), (0.6355, 4.5, 6.439), (0.5299, 4.5, 6.398), (0.4808, 4.5, 6.359), (0.4506, 4.5, 6.296), (0.4162, 4.5, 6.242), (0.3454, 4.5, 6.219), (0.3454, 4.5, 6.193), (0.3106, 4.5, 6.177), (0.2487, -4.5, 6.149), (0.6355, -4.5, 6.5), (0.3106, -4.5, 6.177), (0.3454, -4.5, 6.193), (0.3454, -4.5, 6.219), (0.4162, -4.5, 6.242), (0.4506, -4.5, 6.296), (0.4808, -4.5, 6.359), (0.5299, -4.5, 6.398), (0.6355, -4.5, 6.439), (-0.2458, 4.48, -6.434), (-0.2458, 4.48, -6.466), (-0.2458, -4.52, -6.522), (-0.2458, -4.52, -6.171), (-0.2458, -4.52, -6.466), (-0.2458, -4.52, -6.434), (-0.2458, -4.52, -6.434), (-0.2458, -4.52, -6.37), (-0.2458, -4.52, -6.339), (-0.2458, -4.52, -6.312), (-0.2458, -4.52, -6.267), (-0.2458, -4.52, -6.171), (-0.2458, 4.48, 6.478), (-0.2458, 4.48, 6.126), (-0.2458, 4.48, 6.416), (-0.2458, 4.48, 6.376), (-0.2458, 4.48, 6.337), (-0.2458, 4.48, 6.273), (-0.2458, 4.48, 6.22), (-0.2458, 4.48, 6.197), (-0.2458, 4.48, 6.17), (-0.2458, 4.48, 6.154), (-0.2458, -4.52, 6.126), (-0.2458, -4.52, 6.478), (-0.2458, -4.52, 6.154), (-0.2458, -4.52, 6.17), (-0.2458, -4.52, 6.197), (-0.2458, -4.52, 6.22), (-0.2458, -4.52, 6.273), (-0.2458, -4.52, 6.337), (-0.2458, -4.52, 6.376), (-0.2458, -4.52, 6.416)], [], [(37, 38, 70, 69), (45, 12, 11, 77), (62, 63, 95, 94), (31, 32, 64, 16), (35, 15, 8, 67), (46, 47, 79, 78), (42, 43, 75, 74), (58, 59, 91, 90), (55, 20, 4, 87), (13, 12, 14, 15), (18, 34, 66, 6), (26, 27, 0, 1), (50, 51, 83, 82), (38, 39, 71, 70), (41, 42, 74, 73), (19, 44, 76, 5), (27, 28, 23, 0), (32, 33, 65, 64), (47, 48, 80, 79), (57, 58, 90, 89), (25, 17, 7, 2), (51, 52, 84, 83), (24, 35, 43, 26), (26, 43, 42, 27), (27, 42, 41, 28), (28, 41, 40, 29), (29, 40, 39, 30), (30, 39, 38, 31), (31, 38, 37, 32), (32, 37, 36, 33), (33, 36, 34, 25), (44, 55, 63, 46), (46, 63, 62, 47), (47, 62, 61, 48), (48, 61, 60, 49), (49, 60, 59, 50), (50, 59, 58, 51), (51, 58, 57, 52), (52, 57, 56, 53), (53, 56, 54, 45), (63, 55, 87, 95), (17, 25, 34, 18), (13, 15, 35, 24), (30, 31, 16, 21), (13, 24, 3, 10), (44, 19, 20, 55), (14, 12, 45, 54), (43, 35, 67, 75), (61, 62, 94, 93), (14, 54, 86, 9), (36, 37, 69, 68), (52, 53, 85, 84), (28, 29, 22, 23), (56, 57, 89, 88), (40, 41, 73, 72), (48, 49, 81, 80), (33, 25, 2, 65), (60, 61, 93, 92), (34, 36, 68, 66), (53, 45, 77, 85), (29, 30, 21, 22), (12, 13, 10, 11), (24, 26, 1, 3), (54, 56, 88, 86), (39, 40, 72, 71), (49, 50, 82, 81), (44, 46, 78, 76), (59, 60, 92, 91), (15, 14, 9, 8), (5, 76, 87, 4), (76, 78, 95, 87), (78, 79, 94, 95), (79, 80, 93, 94), (80, 81, 92, 93), (81, 82, 91, 92), (82, 83, 90, 91), (83, 84, 89, 90), (84, 85, 88, 89), (85, 77, 86, 88), (77, 11, 9, 86), (11, 10, 8, 9), (10, 3, 67, 8), (3, 1, 75, 67), (1, 0, 74, 75), (0, 23, 73, 74), (23, 22, 72, 73), (22, 21, 71, 72), (21, 16, 70, 71), (16, 64, 69, 70), (64, 65, 68, 69), (65, 2, 66, 68), (2, 7, 6, 66), (19, 5, 4, 20), (17, 18, 6, 7)])
me_cube_003.polygons.foreach_set('use_smooth', [True] * 94)
_uv = me_cube_003.uv_layers.new(name='UVMap')
_uv.uv.foreach_set('vector', [0.3958, 0.75, 0.3958, 0.75, 0.3958, 0.75, 0.3958, 0.75, 0.5417, 0.5, 0.5417, 0.5, 0.5417, 0.5, 0.5417, 0.5, 0.6009, 0.75, 0.6104, 0.75, 0.6104, 0.75, 0.6009, 0.75, 0.3958, 0.5, 0.3958, 0.5, 0.3958, 0.5, 0.3958, 0.5, 0.4583, 0.75, 0.4583, 0.75, 0.4583, 0.75, 0.4583, 0.75, 0.6104, 0.5, 0.6009, 0.5, 0.6009, 0.5, 0.6104, 0.5, 0.457, 0.75, 0.4583, 0.75, 0.4583, 0.75, 0.457, 0.75, 0.5433, 0.75, 0.5433, 0.75, 0.5433, 0.75, 0.5433, 0.75, 0.625, 0.75, 0.625, 0.75, 0.625, 0.75, 0.625, 0.75, 0.4583, 0.5, 0.5417, 0.5, 0.5417, 0.75, 0.4583, 0.75, 0.375, 0.75, 0.375, 0.75, 0.375, 0.75, 0.375, 0.75, 0.4583, 0.5, 0.457, 0.5, 0.457, 0.5, 0.4583, 0.5, 0.5433, 0.5, 0.5433, 0.5, 0.5433, 0.5, 0.5433, 0.5, 0.3958, 0.75, 0.4111, 0.75, 0.4111, 0.75, 0.3958, 0.75, 0.4559, 0.75, 0.457, 0.75, 0.457, 0.75, 0.4559, 0.75, 0.625, 0.5, 0.625, 0.5, 0.625, 0.5, 0.625, 0.5, 0.457, 0.5, 0.4559, 0.5, 0.4559, 0.5, 0.457, 0.5, 0.3958, 0.5, 0.3883, 0.5, 0.3883, 0.5, 0.3958, 0.5, 0.6009, 0.5, 0.5917, 0.5, 0.5917, 0.5, 0.6009, 0.5, 0.5431, 0.75, 0.5433, 0.75, 0.5433, 0.75, 0.5431, 0.75, 0.375, 0.5, 0.375, 0.5, 0.375, 0.5, 0.375, 0.5, 0.5433, 0.5, 0.5431, 0.5, 0.5431, 0.5, 0.5433, 0.5, 0.4583, 0.5, 0.4583, 0.75, 0.4583, 0.75, 0.4583, 0.5, 0.4583, 0.5, 0.4583, 0.75, 0.457, 0.75, 0.457, 0.5, 0.457, 0.5, 0.457, 0.75, 0.4559, 0.75, 0.4559, 0.5, 0.4559, 0.5, 0.4559, 0.75, 0.4556, 0.75, 0.4556, 0.5, 0.4556, 0.5, 0.4556, 0.75, 0.4111, 0.75, 0.4111, 0.5, 0.4111, 0.5, 0.4111, 0.75, 0.3958, 0.75, 0.3958, 0.5, 0.3958, 0.5, 0.3958, 0.75, 0.3958, 0.75, 0.3958, 0.5, 0.3958, 0.5, 0.3958, 0.75, 0.3883, 0.75, 0.3883, 0.5, 0.3883, 0.5, 0.3883, 0.75, 0.375, 0.75, 0.375, 0.5, 0.625, 0.5, 0.625, 0.75, 0.6104, 0.75, 0.6104, 0.5, 0.6104, 0.5, 0.6104, 0.75, 0.6009, 0.75, 0.6009, 0.5, 0.6009, 0.5, 0.6009, 0.75, 0.5917, 0.75, 0.5917, 0.5, 0.5917, 0.5, 0.5917, 0.75, 0.5765, 0.75, 0.5765, 0.5, 0.5765, 0.5, 0.5765, 0.75, 0.5433, 0.75, 0.5433, 0.5, 0.5433, 0.5, 0.5433, 0.75, 0.5433, 0.75, 0.5433, 0.5, 0.5433, 0.5, 0.5433, 0.75, 0.5431, 0.75, 0.5431, 0.5, 0.5431, 0.5, 0.5431, 0.75, 0.5423, 0.75, 0.5423, 0.5, 0.5423, 0.5, 0.5423, 0.75, 0.5417, 0.75, 0.5417, 0.5, 0.6104, 0.75, 0.625, 0.75, 0.625, 0.75, 0.6104, 0.75, 0.375, 0.5, 0.375, 0.5, 0.375, 0.75, 0.375, 0.75, 0.4583, 0.5, 0.4583, 0.75, 0.4583, 0.75, 0.4583, 0.5, 0.4111, 0.5, 0.3958, 0.5, 0.3958, 0.5, 0.4111, 0.5, 0.4583, 0.5, 0.4583, 0.5, 0.4583, 0.5, 0.4583, 0.5, 0.625, 0.5, 0.625, 0.5, 0.625, 0.75, 0.625, 0.75, 0.5417, 0.75, 0.5417, 0.5, 0.5417, 0.5, 0.5417, 0.75, 0.4583, 0.75, 0.4583, 0.75, 0.4583, 0.75, 0.4583, 0.75, 0.5917, 0.75, 0.6009, 0.75, 0.6009, 0.75, 0.5917, 0.75, 0.5417, 0.75, 0.5417, 0.75, 0.5417, 0.75, 0.5417, 0.75, 0.3883, 0.75, 0.3958, 0.75, 0.3958, 0.75, 0.3883, 0.75, 0.5431, 0.5, 0.5423, 0.5, 0.5423, 0.5, 0.5431, 0.5, 0.4559, 0.5, 0.4556, 0.5, 0.4556, 0.5, 0.4559, 0.5, 0.5423, 0.75, 0.5431, 0.75, 0.5431, 0.75, 0.5423, 0.75, 0.4556, 0.75, 0.4559, 0.75, 0.4559, 0.75, 0.4556, 0.75, 0.5917, 0.5, 0.5765, 0.5, 0.5765, 0.5, 0.5917, 0.5, 0.3883, 0.5, 0.375, 0.5, 0.375, 0.5, 0.3883, 0.5, 0.5765, 0.75, 0.5917, 0.75, 0.5917, 0.75, 0.5765, 0.75, 0.375, 0.75, 0.3883, 0.75, 0.3883, 0.75, 0.375, 0.75, 0.5423, 0.5, 0.5417, 0.5, 0.5417, 0.5, 0.5423, 0.5, 0.4556, 0.5, 0.4111, 0.5, 0.4111, 0.5, 0.4556, 0.5, 0.5417, 0.5, 0.4583, 0.5, 0.4583, 0.5, 0.5417, 0.5, 0.4583, 0.5, 0.4583, 0.5, 0.4583, 0.5, 0.4583, 0.5, 0.5417, 0.75, 0.5423, 0.75, 0.5423, 0.75, 0.5417, 0.75, 0.4111, 0.75, 0.4556, 0.75, 0.4556, 0.75, 0.4111, 0.75, 0.5765, 0.5, 0.5433, 0.5, 0.5433, 0.5, 0.5765, 0.5, 0.625, 0.5, 0.6104, 0.5, 0.6104, 0.5, 0.625, 0.5, 0.5433, 0.75, 0.5765, 0.75, 0.5765, 0.75, 0.5433, 0.75, 0.4583, 0.75, 0.5417, 0.75, 0.5417, 0.75, 0.4583, 0.75, 0.625, 0.5, 0.625, 0.5, 0.625, 0.75, 0.625, 0.75, 0.625, 0.5, 0.6104, 0.5, 0.6104, 0.75, 0.625, 0.75, 0.6104, 0.5, 0.6009, 0.5, 0.6009, 0.75, 0.6104, 0.75, 0.6009, 0.5, 0.5917, 0.5, 0.5917, 0.75, 0.6009, 0.75, 0.5917, 0.5, 0.5765, 0.5, 0.5765, 0.75, 0.5917, 0.75, 0.5765, 0.5, 0.5433, 0.5, 0.5433, 0.75, 0.5765, 0.75, 0.5433, 0.5, 0.5433, 0.5, 0.5433, 0.75, 0.5433, 0.75, 0.5433, 0.5, 0.5431, 0.5, 0.5431, 0.75, 0.5433, 0.75, 0.5431, 0.5, 0.5423, 0.5, 0.5423, 0.75, 0.5431, 0.75, 0.5423, 0.5, 0.5417, 0.5, 0.5417, 0.75, 0.5423, 0.75, 0.5417, 0.5, 0.5417, 0.5, 0.5417, 0.75, 0.5417, 0.75, 0.5417, 0.5, 0.4583, 0.5, 0.4583, 0.75, 0.5417, 0.75, 0.4583, 0.5, 0.4583, 0.5, 0.4583, 0.75, 0.4583, 0.75, 0.4583, 0.5, 0.4583, 0.5, 0.4583, 0.75, 0.4583, 0.75, 0.4583, 0.5, 0.457, 0.5, 0.457, 0.75, 0.4583, 0.75, 0.457, 0.5, 0.4559, 0.5, 0.4559, 0.75, 0.457, 0.75, 0.4559, 0.5, 0.4556, 0.5, 0.4556, 0.75, 0.4559, 0.75, 0.4556, 0.5, 0.4111, 0.5, 0.4111, 0.75, 0.4556, 0.75, 0.4111, 0.5, 0.3958, 0.5, 0.3958, 0.75, 0.4111, 0.75, 0.3958, 0.5, 0.3958, 0.5, 0.3958, 0.75, 0.3958, 0.75, 0.3958, 0.5, 0.3883, 0.5, 0.3883, 0.75, 0.3958, 0.75, 0.3883, 0.5, 0.375, 0.5, 0.375, 0.75, 0.3883, 0.75, 0.375, 0.5, 0.375, 0.5, 0.375, 0.75, 0.375, 0.75, 0.625, 0.5, 0.625, 0.5, 0.625, 0.75, 0.625, 0.75, 0.375, 0.5, 0.375, 0.75, 0.375, 0.75, 0.375, 0.5])
me_cube_003.update()
me_cube_005 = bpy.data.meshes.new('Cube.005')
me_cube_005.from_pydata([(-0.2458, 4.48, -6.267), (-0.2458, 4.48, -6.171), (-0.2458, 4.48, -6.522), (-0.2458, 4.48, -6.171), (-0.2458, -4.52, 6.478), (-0.2458, 4.48, 6.478), (-0.2458, -4.52, -6.522), (-0.2458, 4.48, -6.522), (-0.2458, -4.52, -6.171), (-0.2458, -4.52, 6.126), (-0.2458, 4.48, -6.171), (-0.2458, 4.48, 6.126), (0.2, 4.5, 6.149), (0.2, 4.5, -6.149), (0.2, -4.5, 6.149), (0.2, -4.5, -6.149), (-0.2458, 4.48, -6.434), (0.6355, 4.5, -6.5), (0.6355, -4.5, -6.5), (0.6355, 4.5, 6.5), (0.6355, -4.5, 6.5), (-0.2458, 4.48, -6.37), (-0.2458, 4.48, -6.339), (-0.2458, 4.48, -6.312), (0.2487, 4.5, -6.149), (0.6355, 4.5, -6.5), (0.3164, 4.5, -6.149), (0.3605, 4.5, -6.245), (0.4034, 4.5, -6.289), (0.4738, 4.5, -6.317), (0.5322, 4.5, -6.348), (0.5581, 4.5, -6.412), (0.5871, 4.5, -6.412), (0.6045, 4.5, -6.444), (0.6355, -4.5, -6.5), (0.2487, -4.5, -6.149), (0.6045, -4.5, -6.444), (0.5871, -4.5, -6.412), (0.5581, -4.5, -6.412), (0.5322, -4.5, -6.348), (0.4738, -4.5, -6.317), (0.4034, -4.5, -6.289), (0.3605, -4.5, -6.245), (0.3164, -4.5, -6.149), (0.6355, 4.5, 6.5), (0.2487, 4.5, 6.149), (0.6355, 4.5, 6.439), (0.5299, 4.5, 6.398), (0.4808, 4.5, 6.359), (0.4506, 4.5, 6.296), (0.4162, 4.5, 6.242), (0.3454, 4.5, 6.219), (0.3454, 4.5, 6.193), (0.3106, 4.5, 6.177), (0.2487, -4.5, 6.149), (0.6355, -4.5, 6.5), (0.3106, -4.5, 6.177), (0.3454, -4.5, 6.193), (0.3454, -4.5, 6.219), (0.4162, -4.5, 6.242), (0.4506, -4.5, 6.296), (0.4808, -4.5, 6.359), (0.5299, -4.5, 6.398), (0.6355, -4.5, 6.439), (-0.2458, 4.48, -6.434), (-0.2458, 4.48, -6.466), (-0.2458, -4.52, -6.522), (-0.2458, -4.52, -6.171), (-0.2458, -4.52, -6.466), (-0.2458, -4.52, -6.434), (-0.2458, -4.52, -6.434), (-0.2458, -4.52, -6.37), (-0.2458, -4.52, -6.339), (-0.2458, -4.52, -6.312), (-0.2458, -4.52, -6.267), (-0.2458, -4.52, -6.171), (-0.2458, 4.48, 6.478), (-0.2458, 4.48, 6.126), (-0.2458, 4.48, 6.416), (-0.2458, 4.48, 6.376), (-0.2458, 4.48, 6.337), (-0.2458, 4.48, 6.273), (-0.2458, 4.48, 6.22), (-0.2458, 4.48, 6.197), (-0.2458, 4.48, 6.17), (-0.2458, 4.48, 6.154), (-0.2458, -4.52, 6.126), (-0.2458, -4.52, 6.478), (-0.2458, -4.52, 6.154), (-0.2458, -4.52, 6.17), (-0.2458, -4.52, 6.197), (-0.2458, -4.52, 6.22), (-0.2458, -4.52, 6.273), (-0.2458, -4.52, 6.337), (-0.2458, -4.52, 6.376), (-0.2458, -4.52, 6.416)], [], [(37, 38, 70, 69), (45, 12, 11, 77), (62, 63, 95, 94), (31, 32, 64, 16), (35, 15, 8, 67), (46, 47, 79, 78), (42, 43, 75, 74), (58, 59, 91, 90), (55, 20, 4, 87), (13, 12, 14, 15), (18, 34, 66, 6), (26, 27, 0, 1), (50, 51, 83, 82), (38, 39, 71, 70), (41, 42, 74, 73), (19, 44, 76, 5), (27, 28, 23, 0), (32, 33, 65, 64), (47, 48, 80, 79), (57, 58, 90, 89), (25, 17, 7, 2), (51, 52, 84, 83), (24, 35, 43, 26), (26, 43, 42, 27), (27, 42, 41, 28), (28, 41, 40, 29), (29, 40, 39, 30), (30, 39, 38, 31), (31, 38, 37, 32), (32, 37, 36, 33), (33, 36, 34, 25), (44, 55, 63, 46), (46, 63, 62, 47), (47, 62, 61, 48), (48, 61, 60, 49), (49, 60, 59, 50), (50, 59, 58, 51), (51, 58, 57, 52), (52, 57, 56, 53), (53, 56, 54, 45), (63, 55, 87, 95), (17, 25, 34, 18), (13, 15, 35, 24), (30, 31, 16, 21), (13, 24, 3, 10), (44, 19, 20, 55), (14, 12, 45, 54), (43, 35, 67, 75), (61, 62, 94, 93), (14, 54, 86, 9), (36, 37, 69, 68), (52, 53, 85, 84), (28, 29, 22, 23), (56, 57, 89, 88), (40, 41, 73, 72), (48, 49, 81, 80), (33, 25, 2, 65), (60, 61, 93, 92), (34, 36, 68, 66), (53, 45, 77, 85), (29, 30, 21, 22), (12, 13, 10, 11), (24, 26, 1, 3), (54, 56, 88, 86), (39, 40, 72, 71), (49, 50, 82, 81), (44, 46, 78, 76), (59, 60, 92, 91), (15, 14, 9, 8), (5, 76, 87, 4), (76, 78, 95, 87), (78, 79, 94, 95), (79, 80, 93, 94), (80, 81, 92, 93), (81, 82, 91, 92), (82, 83, 90, 91), (83, 84, 89, 90), (84, 85, 88, 89), (85, 77, 86, 88), (77, 11, 9, 86), (11, 10, 8, 9), (10, 3, 67, 8), (3, 1, 75, 67), (1, 0, 74, 75), (0, 23, 73, 74), (23, 22, 72, 73), (22, 21, 71, 72), (21, 16, 70, 71), (16, 64, 69, 70), (64, 65, 68, 69), (65, 2, 66, 68), (2, 7, 6, 66), (19, 5, 4, 20), (17, 18, 6, 7)])
me_cube_005.polygons.foreach_set('use_smooth', [True] * 94)
_uv = me_cube_005.uv_layers.new(name='UVMap')
_uv.uv.foreach_set('vector', [0.3958, 0.75, 0.3958, 0.75, 0.3958, 0.75, 0.3958, 0.75, 0.5417, 0.5, 0.5417, 0.5, 0.5417, 0.5, 0.5417, 0.5, 0.6009, 0.75, 0.6104, 0.75, 0.6104, 0.75, 0.6009, 0.75, 0.3958, 0.5, 0.3958, 0.5, 0.3958, 0.5, 0.3958, 0.5, 0.4583, 0.75, 0.4583, 0.75, 0.4583, 0.75, 0.4583, 0.75, 0.6104, 0.5, 0.6009, 0.5, 0.6009, 0.5, 0.6104, 0.5, 0.457, 0.75, 0.4583, 0.75, 0.4583, 0.75, 0.457, 0.75, 0.5433, 0.75, 0.5433, 0.75, 0.5433, 0.75, 0.5433, 0.75, 0.625, 0.75, 0.625, 0.75, 0.625, 0.75, 0.625, 0.75, 0.4583, 0.5, 0.5417, 0.5, 0.5417, 0.75, 0.4583, 0.75, 0.375, 0.75, 0.375, 0.75, 0.375, 0.75, 0.375, 0.75, 0.4583, 0.5, 0.457, 0.5, 0.457, 0.5, 0.4583, 0.5, 0.5433, 0.5, 0.5433, 0.5, 0.5433, 0.5, 0.5433, 0.5, 0.3958, 0.75, 0.4111, 0.75, 0.4111, 0.75, 0.3958, 0.75, 0.4559, 0.75, 0.457, 0.75, 0.457, 0.75, 0.4559, 0.75, 0.625, 0.5, 0.625, 0.5, 0.625, 0.5, 0.625, 0.5, 0.457, 0.5, 0.4559, 0.5, 0.4559, 0.5, 0.457, 0.5, 0.3958, 0.5, 0.3883, 0.5, 0.3883, 0.5, 0.3958, 0.5, 0.6009, 0.5, 0.5917, 0.5, 0.5917, 0.5, 0.6009, 0.5, 0.5431, 0.75, 0.5433, 0.75, 0.5433, 0.75, 0.5431, 0.75, 0.375, 0.5, 0.375, 0.5, 0.375, 0.5, 0.375, 0.5, 0.5433, 0.5, 0.5431, 0.5, 0.5431, 0.5, 0.5433, 0.5, 0.4583, 0.5, 0.4583, 0.75, 0.4583, 0.75, 0.4583, 0.5, 0.4583, 0.5, 0.4583, 0.75, 0.457, 0.75, 0.457, 0.5, 0.457, 0.5, 0.457, 0.75, 0.4559, 0.75, 0.4559, 0.5, 0.4559, 0.5, 0.4559, 0.75, 0.4556, 0.75, 0.4556, 0.5, 0.4556, 0.5, 0.4556, 0.75, 0.4111, 0.75, 0.4111, 0.5, 0.4111, 0.5, 0.4111, 0.75, 0.3958, 0.75, 0.3958, 0.5, 0.3958, 0.5, 0.3958, 0.75, 0.3958, 0.75, 0.3958, 0.5, 0.3958, 0.5, 0.3958, 0.75, 0.3883, 0.75, 0.3883, 0.5, 0.3883, 0.5, 0.3883, 0.75, 0.375, 0.75, 0.375, 0.5, 0.625, 0.5, 0.625, 0.75, 0.6104, 0.75, 0.6104, 0.5, 0.6104, 0.5, 0.6104, 0.75, 0.6009, 0.75, 0.6009, 0.5, 0.6009, 0.5, 0.6009, 0.75, 0.5917, 0.75, 0.5917, 0.5, 0.5917, 0.5, 0.5917, 0.75, 0.5765, 0.75, 0.5765, 0.5, 0.5765, 0.5, 0.5765, 0.75, 0.5433, 0.75, 0.5433, 0.5, 0.5433, 0.5, 0.5433, 0.75, 0.5433, 0.75, 0.5433, 0.5, 0.5433, 0.5, 0.5433, 0.75, 0.5431, 0.75, 0.5431, 0.5, 0.5431, 0.5, 0.5431, 0.75, 0.5423, 0.75, 0.5423, 0.5, 0.5423, 0.5, 0.5423, 0.75, 0.5417, 0.75, 0.5417, 0.5, 0.6104, 0.75, 0.625, 0.75, 0.625, 0.75, 0.6104, 0.75, 0.375, 0.5, 0.375, 0.5, 0.375, 0.75, 0.375, 0.75, 0.4583, 0.5, 0.4583, 0.75, 0.4583, 0.75, 0.4583, 0.5, 0.4111, 0.5, 0.3958, 0.5, 0.3958, 0.5, 0.4111, 0.5, 0.4583, 0.5, 0.4583, 0.5, 0.4583, 0.5, 0.4583, 0.5, 0.625, 0.5, 0.625, 0.5, 0.625, 0.75, 0.625, 0.75, 0.5417, 0.75, 0.5417, 0.5, 0.5417, 0.5, 0.5417, 0.75, 0.4583, 0.75, 0.4583, 0.75, 0.4583, 0.75, 0.4583, 0.75, 0.5917, 0.75, 0.6009, 0.75, 0.6009, 0.75, 0.5917, 0.75, 0.5417, 0.75, 0.5417, 0.75, 0.5417, 0.75, 0.5417, 0.75, 0.3883, 0.75, 0.3958, 0.75, 0.3958, 0.75, 0.3883, 0.75, 0.5431, 0.5, 0.5423, 0.5, 0.5423, 0.5, 0.5431, 0.5, 0.4559, 0.5, 0.4556, 0.5, 0.4556, 0.5, 0.4559, 0.5, 0.5423, 0.75, 0.5431, 0.75, 0.5431, 0.75, 0.5423, 0.75, 0.4556, 0.75, 0.4559, 0.75, 0.4559, 0.75, 0.4556, 0.75, 0.5917, 0.5, 0.5765, 0.5, 0.5765, 0.5, 0.5917, 0.5, 0.3883, 0.5, 0.375, 0.5, 0.375, 0.5, 0.3883, 0.5, 0.5765, 0.75, 0.5917, 0.75, 0.5917, 0.75, 0.5765, 0.75, 0.375, 0.75, 0.3883, 0.75, 0.3883, 0.75, 0.375, 0.75, 0.5423, 0.5, 0.5417, 0.5, 0.5417, 0.5, 0.5423, 0.5, 0.4556, 0.5, 0.4111, 0.5, 0.4111, 0.5, 0.4556, 0.5, 0.5417, 0.5, 0.4583, 0.5, 0.4583, 0.5, 0.5417, 0.5, 0.4583, 0.5, 0.4583, 0.5, 0.4583, 0.5, 0.4583, 0.5, 0.5417, 0.75, 0.5423, 0.75, 0.5423, 0.75, 0.5417, 0.75, 0.4111, 0.75, 0.4556, 0.75, 0.4556, 0.75, 0.4111, 0.75, 0.5765, 0.5, 0.5433, 0.5, 0.5433, 0.5, 0.5765, 0.5, 0.625, 0.5, 0.6104, 0.5, 0.6104, 0.5, 0.625, 0.5, 0.5433, 0.75, 0.5765, 0.75, 0.5765, 0.75, 0.5433, 0.75, 0.4583, 0.75, 0.5417, 0.75, 0.5417, 0.75, 0.4583, 0.75, 0.625, 0.5, 0.625, 0.5, 0.625, 0.75, 0.625, 0.75, 0.625, 0.5, 0.6104, 0.5, 0.6104, 0.75, 0.625, 0.75, 0.6104, 0.5, 0.6009, 0.5, 0.6009, 0.75, 0.6104, 0.75, 0.6009, 0.5, 0.5917, 0.5, 0.5917, 0.75, 0.6009, 0.75, 0.5917, 0.5, 0.5765, 0.5, 0.5765, 0.75, 0.5917, 0.75, 0.5765, 0.5, 0.5433, 0.5, 0.5433, 0.75, 0.5765, 0.75, 0.5433, 0.5, 0.5433, 0.5, 0.5433, 0.75, 0.5433, 0.75, 0.5433, 0.5, 0.5431, 0.5, 0.5431, 0.75, 0.5433, 0.75, 0.5431, 0.5, 0.5423, 0.5, 0.5423, 0.75, 0.5431, 0.75, 0.5423, 0.5, 0.5417, 0.5, 0.5417, 0.75, 0.5423, 0.75, 0.5417, 0.5, 0.5417, 0.5, 0.5417, 0.75, 0.5417, 0.75, 0.5417, 0.5, 0.4583, 0.5, 0.4583, 0.75, 0.5417, 0.75, 0.4583, 0.5, 0.4583, 0.5, 0.4583, 0.75, 0.4583, 0.75, 0.4583, 0.5, 0.4583, 0.5, 0.4583, 0.75, 0.4583, 0.75, 0.4583, 0.5, 0.457, 0.5, 0.457, 0.75, 0.4583, 0.75, 0.457, 0.5, 0.4559, 0.5, 0.4559, 0.75, 0.457, 0.75, 0.4559, 0.5, 0.4556, 0.5, 0.4556, 0.75, 0.4559, 0.75, 0.4556, 0.5, 0.4111, 0.5, 0.4111, 0.75, 0.4556, 0.75, 0.4111, 0.5, 0.3958, 0.5, 0.3958, 0.75, 0.4111, 0.75, 0.3958, 0.5, 0.3958, 0.5, 0.3958, 0.75, 0.3958, 0.75, 0.3958, 0.5, 0.3883, 0.5, 0.3883, 0.75, 0.3958, 0.75, 0.3883, 0.5, 0.375, 0.5, 0.375, 0.75, 0.3883, 0.75, 0.375, 0.5, 0.375, 0.5, 0.375, 0.75, 0.375, 0.75, 0.625, 0.5, 0.625, 0.5, 0.625, 0.75, 0.625, 0.75, 0.375, 0.5, 0.375, 0.75, 0.375, 0.75, 0.375, 0.5])
me_cube_005.update()

# ---- objects
ob_cube = bpy.data.objects.new('Cube', me_cube_001)
ob_cube_001 = bpy.data.objects.new('Cube.001', me_cube_002)
ob_cube_002 = bpy.data.objects.new('Cube.002', me_cube_003)
ob_cube_003 = bpy.data.objects.new('Cube.003', me_cube_005)

# ---- transforms, parenting, visibility, modifiers, constraints
ob_cube.location = (0.0, 0.0, 7.053)
_m = ob_cube.modifiers.new('Smooth by Angle', 'NODES')
_m.node_group = ng_smooth_by_angle
_m.use_pin_to_last = True
_m.show_group_selector = False
ob_cube_001.location = (-5.323, 6.402, 7.066)
_m = ob_cube_001.modifiers.new('Smooth by Angle', 'NODES')
_m.node_group = ng_smooth_by_angle
_m.use_pin_to_last = True
_m.show_group_selector = False
ob_cube_002.location = (-5.323, -2.618, 7.066)
_m = ob_cube_002.modifiers.new('Smooth by Angle', 'NODES')
_m.node_group = ng_smooth_by_angle
_m.use_pin_to_last = True
_m.show_group_selector = False
ob_cube_003.location = (-5.323, 15.42, 7.066)
_m = ob_cube_003.modifiers.new('Smooth by Angle', 'NODES')
_m.node_group = ng_smooth_by_angle
_m.use_pin_to_last = True
_m.show_group_selector = False

# ---- collection membership
scene.collection.objects.link(ob_cube)
scene.collection.objects.link(ob_cube_001)
scene.collection.objects.link(ob_cube_002)
scene.collection.objects.link(ob_cube_003)

# ---- scene / render settings (as saved in the file)
scene.frame_start = 1; scene.frame_end = 250; scene.frame_set(1)
scene.render.engine = 'BLENDER_EEVEE_NEXT'
scene.render.fps = 30
bpy.context.view_layer.update()

# ---- added for rendering (the .blend has no active camera and no usable light): camera, sun
cam_auto = bpy.data.cameras.new('AutoCamera')
cam_auto.lens = 50.0
cam_auto.sensor_width = 36.0
cam_auto.clip_end = 1000.0
ob_auto_camera = bpy.data.objects.new('AutoCamera', cam_auto)
scene.collection.objects.link(ob_auto_camera)
ob_auto_camera.location = (25.9588, -27.6709, 29.7633)
ob_auto_camera.rotation_euler = (1.09748, -7.21219e-08, 0.694738)
scene.camera = ob_auto_camera
light_auto_sun = bpy.data.lights.new('AutoSun', 'SUN')
light_auto_sun.energy = 3.0
light_auto_sun.angle = 0.0523599
ob_auto_sun = bpy.data.objects.new('AutoSun', light_auto_sun)
scene.collection.objects.link(ob_auto_sun)
ob_auto_sun.rotation_euler = (0.872665, 0.174533, 0.523599)
bpy.context.view_layer.update()
